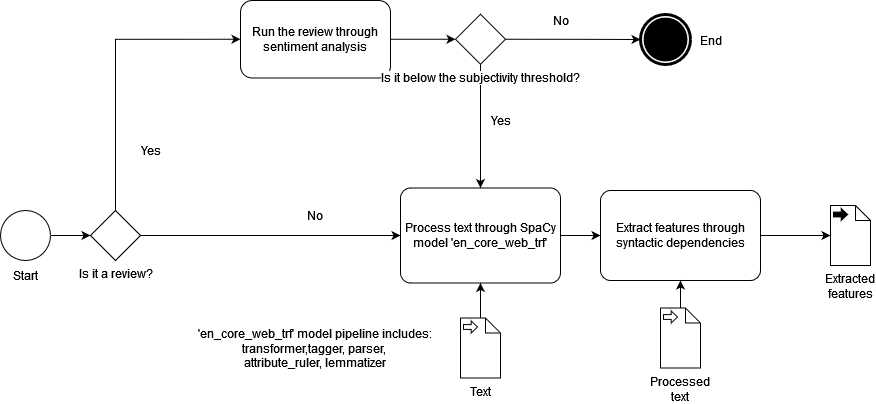

The diagram above was exported from draw.io. Its source (the exported page's mxGraphModel, read from the mxfile embedded in the PNG):
<mxGraphModel dx="1434" dy="754" grid="1" gridSize="10" guides="1" tooltips="1" connect="1" arrows="1" fold="1" page="1" pageScale="1" pageWidth="827" pageHeight="1169" math="0" shadow="0">
  <root>
    <mxCell id="WIyWlLk6GJQsqaUBKTNV-0" />
    <mxCell id="WIyWlLk6GJQsqaUBKTNV-1" parent="WIyWlLk6GJQsqaUBKTNV-0" />
    <mxCell id="dR22uaIxWuwxYRS2mwxx-15" style="edgeStyle=orthogonalEdgeStyle;rounded=0;orthogonalLoop=1;jettySize=auto;html=1;exitX=1;exitY=0.5;exitDx=0;exitDy=0;exitPerimeter=0;entryX=0;entryY=0.5;entryDx=0;entryDy=0;entryPerimeter=0;" parent="WIyWlLk6GJQsqaUBKTNV-1" source="dR22uaIxWuwxYRS2mwxx-3" target="dR22uaIxWuwxYRS2mwxx-7" edge="1">
      <mxGeometry relative="1" as="geometry" />
    </mxCell>
    <mxCell id="dR22uaIxWuwxYRS2mwxx-3" value="Process text through SpaCy model 'en_core_web_trf'" style="points=[[0.25,0,0],[0.5,0,0],[0.75,0,0],[1,0.25,0],[1,0.5,0],[1,0.75,0],[0.75,1,0],[0.5,1,0],[0.25,1,0],[0,0.75,0],[0,0.5,0],[0,0.25,0]];shape=mxgraph.bpmn.task;whiteSpace=wrap;rectStyle=rounded;size=10;taskMarker=abstract;" parent="WIyWlLk6GJQsqaUBKTNV-1" vertex="1">
      <mxGeometry x="480" y="277.5" width="160" height="95" as="geometry" />
    </mxCell>
    <mxCell id="dR22uaIxWuwxYRS2mwxx-18" style="edgeStyle=orthogonalEdgeStyle;rounded=0;orthogonalLoop=1;jettySize=auto;html=1;exitX=1;exitY=0.5;exitDx=0;exitDy=0;exitPerimeter=0;entryX=0;entryY=0.5;entryDx=0;entryDy=0;entryPerimeter=0;" parent="WIyWlLk6GJQsqaUBKTNV-1" source="dR22uaIxWuwxYRS2mwxx-7" target="dR22uaIxWuwxYRS2mwxx-36" edge="1">
      <mxGeometry relative="1" as="geometry">
        <mxPoint x="874" y="325" as="targetPoint" />
      </mxGeometry>
    </mxCell>
    <mxCell id="dR22uaIxWuwxYRS2mwxx-7" value="Extract features through syntactic dependencies" style="points=[[0.25,0,0],[0.5,0,0],[0.75,0,0],[1,0.25,0],[1,0.5,0],[1,0.75,0],[0.75,1,0],[0.5,1,0],[0.25,1,0],[0,0.75,0],[0,0.5,0],[0,0.25,0]];shape=mxgraph.bpmn.task;whiteSpace=wrap;rectStyle=rounded;size=10;taskMarker=abstract;" parent="WIyWlLk6GJQsqaUBKTNV-1" vertex="1">
      <mxGeometry x="680" y="280" width="160" height="90" as="geometry" />
    </mxCell>
    <mxCell id="dR22uaIxWuwxYRS2mwxx-21" style="edgeStyle=orthogonalEdgeStyle;rounded=0;orthogonalLoop=1;jettySize=auto;html=1;exitX=0.5;exitY=0;exitDx=0;exitDy=0;exitPerimeter=0;entryX=0.5;entryY=1;entryDx=0;entryDy=0;entryPerimeter=0;" parent="WIyWlLk6GJQsqaUBKTNV-1" source="dR22uaIxWuwxYRS2mwxx-11" target="dR22uaIxWuwxYRS2mwxx-3" edge="1">
      <mxGeometry relative="1" as="geometry" />
    </mxCell>
    <mxCell id="dR22uaIxWuwxYRS2mwxx-11" value="Text" style="shape=mxgraph.bpmn.data;labelPosition=center;verticalLabelPosition=bottom;align=center;verticalAlign=top;whiteSpace=wrap;size=15;html=1;bpmnTransferType=input;" parent="WIyWlLk6GJQsqaUBKTNV-1" vertex="1">
      <mxGeometry x="540" y="407.5" width="40" height="60" as="geometry" />
    </mxCell>
    <mxCell id="dR22uaIxWuwxYRS2mwxx-22" style="edgeStyle=orthogonalEdgeStyle;rounded=0;orthogonalLoop=1;jettySize=auto;html=1;entryX=0.5;entryY=1;entryDx=0;entryDy=0;entryPerimeter=0;" parent="WIyWlLk6GJQsqaUBKTNV-1" source="dR22uaIxWuwxYRS2mwxx-12" target="dR22uaIxWuwxYRS2mwxx-7" edge="1">
      <mxGeometry relative="1" as="geometry" />
    </mxCell>
    <mxCell id="dR22uaIxWuwxYRS2mwxx-12" value="Processed text" style="shape=mxgraph.bpmn.data;labelPosition=center;verticalLabelPosition=bottom;align=center;verticalAlign=top;whiteSpace=wrap;size=15;html=1;bpmnTransferType=input;" parent="WIyWlLk6GJQsqaUBKTNV-1" vertex="1">
      <mxGeometry x="740" y="397.5" width="40" height="60" as="geometry" />
    </mxCell>
    <mxCell id="dR22uaIxWuwxYRS2mwxx-36" value="Extracted features" style="shape=mxgraph.bpmn.data;labelPosition=center;verticalLabelPosition=bottom;align=center;verticalAlign=top;whiteSpace=wrap;size=15;html=1;bpmnTransferType=output;" parent="WIyWlLk6GJQsqaUBKTNV-1" vertex="1">
      <mxGeometry x="910" y="295" width="40" height="60" as="geometry" />
    </mxCell>
    <mxCell id="dR22uaIxWuwxYRS2mwxx-39" value="'en_core_web_trf' model pipeline includes:&lt;br&gt;transformer,tagger, parser,&lt;br&gt;attribute_ruler, lemmatizer" style="text;html=1;align=center;verticalAlign=middle;resizable=0;points=[];autosize=1;strokeColor=none;fillColor=none;" parent="WIyWlLk6GJQsqaUBKTNV-1" vertex="1">
      <mxGeometry x="264" y="407.5" width="260" height="60" as="geometry" />
    </mxCell>
    <mxCell id="x8wRhcoIrB0qKr4Wpm9p-14" style="edgeStyle=orthogonalEdgeStyle;rounded=0;orthogonalLoop=1;jettySize=auto;html=1;exitX=1;exitY=0.5;exitDx=0;exitDy=0;" edge="1" parent="WIyWlLk6GJQsqaUBKTNV-1" source="x8wRhcoIrB0qKr4Wpm9p-4" target="x8wRhcoIrB0qKr4Wpm9p-13">
      <mxGeometry relative="1" as="geometry" />
    </mxCell>
    <mxCell id="x8wRhcoIrB0qKr4Wpm9p-4" value="Run the review through sentiment analysis" style="rounded=1;whiteSpace=wrap;html=1;" vertex="1" parent="WIyWlLk6GJQsqaUBKTNV-1">
      <mxGeometry x="320" y="90" width="150" height="77.5" as="geometry" />
    </mxCell>
    <mxCell id="x8wRhcoIrB0qKr4Wpm9p-21" style="edgeStyle=orthogonalEdgeStyle;rounded=0;orthogonalLoop=1;jettySize=auto;html=1;entryX=0;entryY=0.5;entryDx=0;entryDy=0;entryPerimeter=0;" edge="1" parent="WIyWlLk6GJQsqaUBKTNV-1" source="x8wRhcoIrB0qKr4Wpm9p-7" target="x8wRhcoIrB0qKr4Wpm9p-8">
      <mxGeometry relative="1" as="geometry" />
    </mxCell>
    <mxCell id="x8wRhcoIrB0qKr4Wpm9p-7" value="" style="points=[[0.145,0.145,0],[0.5,0,0],[0.855,0.145,0],[1,0.5,0],[0.855,0.855,0],[0.5,1,0],[0.145,0.855,0],[0,0.5,0]];shape=mxgraph.bpmn.event;html=1;verticalLabelPosition=bottom;labelBackgroundColor=#ffffff;verticalAlign=top;align=center;perimeter=ellipsePerimeter;outlineConnect=0;aspect=fixed;outline=standard;symbol=general;" vertex="1" parent="WIyWlLk6GJQsqaUBKTNV-1">
      <mxGeometry x="80" y="300" width="50" height="50" as="geometry" />
    </mxCell>
    <mxCell id="x8wRhcoIrB0qKr4Wpm9p-9" style="edgeStyle=orthogonalEdgeStyle;rounded=0;orthogonalLoop=1;jettySize=auto;html=1;exitX=0.5;exitY=0;exitDx=0;exitDy=0;exitPerimeter=0;entryX=0;entryY=0.5;entryDx=0;entryDy=0;" edge="1" parent="WIyWlLk6GJQsqaUBKTNV-1" source="x8wRhcoIrB0qKr4Wpm9p-8" target="x8wRhcoIrB0qKr4Wpm9p-4">
      <mxGeometry relative="1" as="geometry" />
    </mxCell>
    <mxCell id="x8wRhcoIrB0qKr4Wpm9p-10" style="edgeStyle=orthogonalEdgeStyle;rounded=0;orthogonalLoop=1;jettySize=auto;html=1;exitX=1;exitY=0.5;exitDx=0;exitDy=0;exitPerimeter=0;" edge="1" parent="WIyWlLk6GJQsqaUBKTNV-1" source="x8wRhcoIrB0qKr4Wpm9p-8" target="dR22uaIxWuwxYRS2mwxx-3">
      <mxGeometry relative="1" as="geometry" />
    </mxCell>
    <mxCell id="x8wRhcoIrB0qKr4Wpm9p-8" value="Is it a review?" style="points=[[0.25,0.25,0],[0.5,0,0],[0.75,0.25,0],[1,0.5,0],[0.75,0.75,0],[0.5,1,0],[0.25,0.75,0],[0,0.5,0]];shape=mxgraph.bpmn.gateway2;html=1;verticalLabelPosition=bottom;labelBackgroundColor=#ffffff;verticalAlign=top;align=center;perimeter=rhombusPerimeter;outlineConnect=0;outline=none;symbol=none;" vertex="1" parent="WIyWlLk6GJQsqaUBKTNV-1">
      <mxGeometry x="170" y="300" width="50" height="50" as="geometry" />
    </mxCell>
    <mxCell id="x8wRhcoIrB0qKr4Wpm9p-11" value="Yes" style="text;html=1;align=center;verticalAlign=middle;resizable=0;points=[];autosize=1;strokeColor=none;fillColor=none;" vertex="1" parent="WIyWlLk6GJQsqaUBKTNV-1">
      <mxGeometry x="210" y="225" width="40" height="30" as="geometry" />
    </mxCell>
    <mxCell id="x8wRhcoIrB0qKr4Wpm9p-12" value="No" style="text;html=1;align=center;verticalAlign=middle;resizable=0;points=[];autosize=1;strokeColor=none;fillColor=none;" vertex="1" parent="WIyWlLk6GJQsqaUBKTNV-1">
      <mxGeometry x="374" y="290" width="40" height="30" as="geometry" />
    </mxCell>
    <mxCell id="x8wRhcoIrB0qKr4Wpm9p-16" style="edgeStyle=orthogonalEdgeStyle;rounded=0;orthogonalLoop=1;jettySize=auto;html=1;exitX=1;exitY=0.5;exitDx=0;exitDy=0;exitPerimeter=0;entryX=0;entryY=0.5;entryDx=0;entryDy=0;entryPerimeter=0;" edge="1" parent="WIyWlLk6GJQsqaUBKTNV-1" source="x8wRhcoIrB0qKr4Wpm9p-13" target="x8wRhcoIrB0qKr4Wpm9p-15">
      <mxGeometry relative="1" as="geometry" />
    </mxCell>
    <mxCell id="x8wRhcoIrB0qKr4Wpm9p-19" style="edgeStyle=orthogonalEdgeStyle;rounded=0;orthogonalLoop=1;jettySize=auto;html=1;exitX=0.5;exitY=1;exitDx=0;exitDy=0;exitPerimeter=0;entryX=0.5;entryY=0;entryDx=0;entryDy=0;entryPerimeter=0;" edge="1" parent="WIyWlLk6GJQsqaUBKTNV-1" source="x8wRhcoIrB0qKr4Wpm9p-13" target="dR22uaIxWuwxYRS2mwxx-3">
      <mxGeometry relative="1" as="geometry" />
    </mxCell>
    <mxCell id="x8wRhcoIrB0qKr4Wpm9p-13" value="Is it below the subjectivity threshold?" style="points=[[0.25,0.25,0],[0.5,0,0],[0.75,0.25,0],[1,0.5,0],[0.75,0.75,0],[0.5,1,0],[0.25,0.75,0],[0,0.5,0]];shape=mxgraph.bpmn.gateway2;html=1;verticalLabelPosition=bottom;labelBackgroundColor=#ffffff;verticalAlign=top;align=center;perimeter=rhombusPerimeter;outlineConnect=0;outline=none;symbol=none;horizontal=1;" vertex="1" parent="WIyWlLk6GJQsqaUBKTNV-1">
      <mxGeometry x="535" y="103.75" width="50" height="50" as="geometry" />
    </mxCell>
    <mxCell id="x8wRhcoIrB0qKr4Wpm9p-15" value="" style="points=[[0.145,0.145,0],[0.5,0,0],[0.855,0.145,0],[1,0.5,0],[0.855,0.855,0],[0.5,1,0],[0.145,0.855,0],[0,0.5,0]];shape=mxgraph.bpmn.event;html=1;verticalLabelPosition=bottom;labelBackgroundColor=#ffffff;verticalAlign=top;align=center;perimeter=ellipsePerimeter;outlineConnect=0;aspect=fixed;outline=end;symbol=terminate;" vertex="1" parent="WIyWlLk6GJQsqaUBKTNV-1">
      <mxGeometry x="720" y="104" width="50" height="50" as="geometry" />
    </mxCell>
    <mxCell id="x8wRhcoIrB0qKr4Wpm9p-17" value="No" style="text;html=1;align=center;verticalAlign=middle;resizable=0;points=[];autosize=1;strokeColor=none;fillColor=none;" vertex="1" parent="WIyWlLk6GJQsqaUBKTNV-1">
      <mxGeometry x="620" y="95" width="40" height="30" as="geometry" />
    </mxCell>
    <mxCell id="x8wRhcoIrB0qKr4Wpm9p-18" value="End" style="text;html=1;align=center;verticalAlign=middle;resizable=0;points=[];autosize=1;strokeColor=none;fillColor=none;" vertex="1" parent="WIyWlLk6GJQsqaUBKTNV-1">
      <mxGeometry x="765" y="115" width="50" height="30" as="geometry" />
    </mxCell>
    <mxCell id="x8wRhcoIrB0qKr4Wpm9p-20" value="Yes" style="text;html=1;align=center;verticalAlign=middle;resizable=0;points=[];autosize=1;strokeColor=none;fillColor=none;" vertex="1" parent="WIyWlLk6GJQsqaUBKTNV-1">
      <mxGeometry x="560" y="195" width="40" height="30" as="geometry" />
    </mxCell>
    <mxCell id="x8wRhcoIrB0qKr4Wpm9p-22" value="Start" style="text;html=1;align=center;verticalAlign=middle;resizable=0;points=[];autosize=1;strokeColor=none;fillColor=none;" vertex="1" parent="WIyWlLk6GJQsqaUBKTNV-1">
      <mxGeometry x="80" y="350" width="50" height="30" as="geometry" />
    </mxCell>
  </root>
</mxGraphModel>